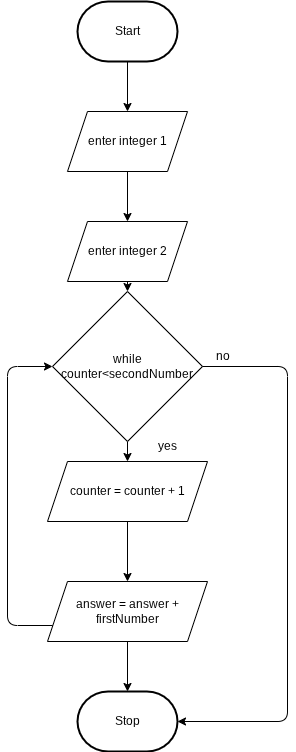

The diagram above was exported from draw.io. Its source (the exported page's mxGraphModel, read from the mxfile embedded in the PNG):
<mxGraphModel dx="828" dy="433" grid="1" gridSize="10" guides="1" tooltips="1" connect="1" arrows="1" fold="1" page="1" pageScale="1" pageWidth="850" pageHeight="1100" math="0" shadow="0">
  <root>
    <mxCell id="0" />
    <mxCell id="1" parent="0" />
    <mxCell id="9" value="" style="edgeStyle=none;html=1;" parent="1" source="2" target="6" edge="1">
      <mxGeometry relative="1" as="geometry" />
    </mxCell>
    <mxCell id="2" value="Start" style="strokeWidth=2;html=1;shape=mxgraph.flowchart.terminator;whiteSpace=wrap;" parent="1" vertex="1">
      <mxGeometry x="230" y="310" width="100" height="60" as="geometry" />
    </mxCell>
    <mxCell id="3" value="Stop" style="strokeWidth=2;html=1;shape=mxgraph.flowchart.terminator;whiteSpace=wrap;" parent="1" vertex="1">
      <mxGeometry x="230" y="1000" width="100" height="60" as="geometry" />
    </mxCell>
    <mxCell id="11" value="" style="edgeStyle=none;html=1;" parent="1" source="5" target="8" edge="1">
      <mxGeometry relative="1" as="geometry" />
    </mxCell>
    <mxCell id="5" value="enter integer 2" style="shape=parallelogram;perimeter=parallelogramPerimeter;whiteSpace=wrap;html=1;fixedSize=1;" parent="1" vertex="1">
      <mxGeometry x="220" y="530" width="120" height="60" as="geometry" />
    </mxCell>
    <mxCell id="10" value="" style="edgeStyle=none;html=1;" parent="1" source="6" target="5" edge="1">
      <mxGeometry relative="1" as="geometry" />
    </mxCell>
    <mxCell id="6" value="enter integer 1" style="shape=parallelogram;perimeter=parallelogramPerimeter;whiteSpace=wrap;html=1;fixedSize=1;" parent="1" vertex="1">
      <mxGeometry x="220" y="420" width="120" height="60" as="geometry" />
    </mxCell>
    <mxCell id="7" value="counter = counter + 1" style="shape=parallelogram;perimeter=parallelogramPerimeter;whiteSpace=wrap;html=1;fixedSize=1;" parent="1" vertex="1">
      <mxGeometry x="200" y="770" width="160" height="60" as="geometry" />
    </mxCell>
    <mxCell id="12" value="" style="edgeStyle=none;html=1;" parent="1" source="8" target="7" edge="1">
      <mxGeometry relative="1" as="geometry" />
    </mxCell>
    <mxCell id="8" value="while&lt;br&gt;counter&amp;lt;secondNumber" style="rhombus;whiteSpace=wrap;html=1;" parent="1" vertex="1">
      <mxGeometry x="205" y="600" width="150" height="150" as="geometry" />
    </mxCell>
    <mxCell id="16" value="" style="endArrow=classic;html=1;exitX=0;exitY=0.75;exitDx=0;exitDy=0;entryX=0;entryY=0.5;entryDx=0;entryDy=0;" parent="1" source="23" target="8" edge="1">
      <mxGeometry width="50" height="50" relative="1" as="geometry">
        <mxPoint x="170" y="790" as="sourcePoint" />
        <mxPoint x="220" y="740" as="targetPoint" />
        <Array as="points">
          <mxPoint x="160" y="934" />
          <mxPoint x="160" y="675" />
        </Array>
      </mxGeometry>
    </mxCell>
    <mxCell id="24" value="" style="edgeStyle=none;html=1;" edge="1" parent="1" source="17" target="7">
      <mxGeometry relative="1" as="geometry" />
    </mxCell>
    <mxCell id="17" value="yes" style="text;html=1;align=center;verticalAlign=middle;resizable=0;points=[];autosize=1;strokeColor=none;fillColor=none;" parent="1" vertex="1">
      <mxGeometry x="300" y="740" width="40" height="30" as="geometry" />
    </mxCell>
    <mxCell id="21" value="" style="endArrow=classic;html=1;exitX=0;exitY=0.5;exitDx=0;exitDy=0;entryX=1;entryY=0.5;entryDx=0;entryDy=0;entryPerimeter=0;" edge="1" parent="1" target="3">
      <mxGeometry width="50" height="50" relative="1" as="geometry">
        <mxPoint x="355" y="675" as="sourcePoint" />
        <mxPoint x="380" y="860" as="targetPoint" />
        <Array as="points">
          <mxPoint x="440" y="675" />
          <mxPoint x="440" y="1030" />
        </Array>
      </mxGeometry>
    </mxCell>
    <mxCell id="22" value="no" style="text;html=1;align=center;verticalAlign=middle;resizable=0;points=[];autosize=1;strokeColor=none;fillColor=none;" vertex="1" parent="1">
      <mxGeometry x="355" y="650" width="40" height="30" as="geometry" />
    </mxCell>
    <mxCell id="23" value="answer = answer + firstNumber" style="shape=parallelogram;perimeter=parallelogramPerimeter;whiteSpace=wrap;html=1;fixedSize=1;" vertex="1" parent="1">
      <mxGeometry x="200" y="890" width="160" height="60" as="geometry" />
    </mxCell>
    <mxCell id="25" value="" style="edgeStyle=none;html=1;entryX=0.5;entryY=0;entryDx=0;entryDy=0;exitX=0.5;exitY=1;exitDx=0;exitDy=0;" edge="1" parent="1" source="7" target="23">
      <mxGeometry relative="1" as="geometry">
        <mxPoint x="290" y="760" as="sourcePoint" />
        <mxPoint x="290" y="780" as="targetPoint" />
        <Array as="points" />
      </mxGeometry>
    </mxCell>
    <mxCell id="26" value="" style="endArrow=classic;html=1;entryX=0.5;entryY=0;entryDx=0;entryDy=0;entryPerimeter=0;" edge="1" parent="1" target="3">
      <mxGeometry width="50" height="50" relative="1" as="geometry">
        <mxPoint x="280" y="950" as="sourcePoint" />
        <mxPoint x="330" y="900" as="targetPoint" />
      </mxGeometry>
    </mxCell>
  </root>
</mxGraphModel>